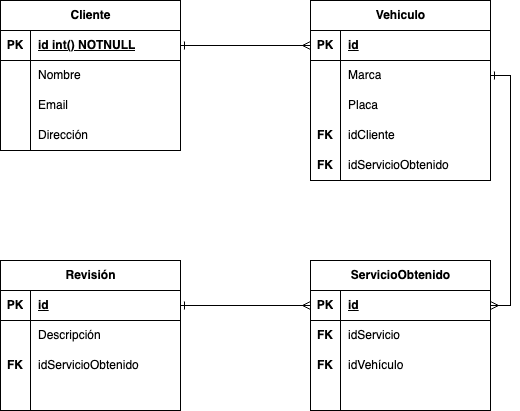

The diagram above was exported from draw.io. Its source (the exported page's mxGraphModel, read from the mxfile embedded in the PNG):
<mxGraphModel dx="1020" dy="655" grid="1" gridSize="10" guides="1" tooltips="1" connect="1" arrows="1" fold="1" page="1" pageScale="1" pageWidth="827" pageHeight="1169" math="0" shadow="0">
  <root>
    <mxCell id="0" />
    <mxCell id="1" parent="0" />
    <mxCell id="YYQmHoDvZsUxWnXx0V2p-1" value="Cliente" style="shape=table;startSize=30;container=1;collapsible=1;childLayout=tableLayout;fixedRows=1;rowLines=0;fontStyle=1;align=center;resizeLast=1;html=1;" vertex="1" parent="1">
      <mxGeometry x="130" y="80" width="180" height="150" as="geometry" />
    </mxCell>
    <mxCell id="YYQmHoDvZsUxWnXx0V2p-2" value="" style="shape=tableRow;horizontal=0;startSize=0;swimlaneHead=0;swimlaneBody=0;fillColor=none;collapsible=0;dropTarget=0;points=[[0,0.5],[1,0.5]];portConstraint=eastwest;top=0;left=0;right=0;bottom=1;" vertex="1" parent="YYQmHoDvZsUxWnXx0V2p-1">
      <mxGeometry y="30" width="180" height="30" as="geometry" />
    </mxCell>
    <mxCell id="YYQmHoDvZsUxWnXx0V2p-3" value="PK" style="shape=partialRectangle;connectable=0;fillColor=none;top=0;left=0;bottom=0;right=0;fontStyle=1;overflow=hidden;whiteSpace=wrap;html=1;" vertex="1" parent="YYQmHoDvZsUxWnXx0V2p-2">
      <mxGeometry width="30" height="30" as="geometry">
        <mxRectangle width="30" height="30" as="alternateBounds" />
      </mxGeometry>
    </mxCell>
    <mxCell id="YYQmHoDvZsUxWnXx0V2p-4" value="id int() NOTNULL" style="shape=partialRectangle;connectable=0;fillColor=none;top=0;left=0;bottom=0;right=0;align=left;spacingLeft=6;fontStyle=5;overflow=hidden;whiteSpace=wrap;html=1;" vertex="1" parent="YYQmHoDvZsUxWnXx0V2p-2">
      <mxGeometry x="30" width="150" height="30" as="geometry">
        <mxRectangle width="150" height="30" as="alternateBounds" />
      </mxGeometry>
    </mxCell>
    <mxCell id="YYQmHoDvZsUxWnXx0V2p-5" value="" style="shape=tableRow;horizontal=0;startSize=0;swimlaneHead=0;swimlaneBody=0;fillColor=none;collapsible=0;dropTarget=0;points=[[0,0.5],[1,0.5]];portConstraint=eastwest;top=0;left=0;right=0;bottom=0;" vertex="1" parent="YYQmHoDvZsUxWnXx0V2p-1">
      <mxGeometry y="60" width="180" height="30" as="geometry" />
    </mxCell>
    <mxCell id="YYQmHoDvZsUxWnXx0V2p-6" value="" style="shape=partialRectangle;connectable=0;fillColor=none;top=0;left=0;bottom=0;right=0;editable=1;overflow=hidden;whiteSpace=wrap;html=1;" vertex="1" parent="YYQmHoDvZsUxWnXx0V2p-5">
      <mxGeometry width="30" height="30" as="geometry">
        <mxRectangle width="30" height="30" as="alternateBounds" />
      </mxGeometry>
    </mxCell>
    <mxCell id="YYQmHoDvZsUxWnXx0V2p-7" value="Nombre" style="shape=partialRectangle;connectable=0;fillColor=none;top=0;left=0;bottom=0;right=0;align=left;spacingLeft=6;overflow=hidden;whiteSpace=wrap;html=1;" vertex="1" parent="YYQmHoDvZsUxWnXx0V2p-5">
      <mxGeometry x="30" width="150" height="30" as="geometry">
        <mxRectangle width="150" height="30" as="alternateBounds" />
      </mxGeometry>
    </mxCell>
    <mxCell id="YYQmHoDvZsUxWnXx0V2p-8" value="" style="shape=tableRow;horizontal=0;startSize=0;swimlaneHead=0;swimlaneBody=0;fillColor=none;collapsible=0;dropTarget=0;points=[[0,0.5],[1,0.5]];portConstraint=eastwest;top=0;left=0;right=0;bottom=0;" vertex="1" parent="YYQmHoDvZsUxWnXx0V2p-1">
      <mxGeometry y="90" width="180" height="30" as="geometry" />
    </mxCell>
    <mxCell id="YYQmHoDvZsUxWnXx0V2p-9" value="" style="shape=partialRectangle;connectable=0;fillColor=none;top=0;left=0;bottom=0;right=0;editable=1;overflow=hidden;whiteSpace=wrap;html=1;" vertex="1" parent="YYQmHoDvZsUxWnXx0V2p-8">
      <mxGeometry width="30" height="30" as="geometry">
        <mxRectangle width="30" height="30" as="alternateBounds" />
      </mxGeometry>
    </mxCell>
    <mxCell id="YYQmHoDvZsUxWnXx0V2p-10" value="Email" style="shape=partialRectangle;connectable=0;fillColor=none;top=0;left=0;bottom=0;right=0;align=left;spacingLeft=6;overflow=hidden;whiteSpace=wrap;html=1;" vertex="1" parent="YYQmHoDvZsUxWnXx0V2p-8">
      <mxGeometry x="30" width="150" height="30" as="geometry">
        <mxRectangle width="150" height="30" as="alternateBounds" />
      </mxGeometry>
    </mxCell>
    <mxCell id="YYQmHoDvZsUxWnXx0V2p-11" value="" style="shape=tableRow;horizontal=0;startSize=0;swimlaneHead=0;swimlaneBody=0;fillColor=none;collapsible=0;dropTarget=0;points=[[0,0.5],[1,0.5]];portConstraint=eastwest;top=0;left=0;right=0;bottom=0;" vertex="1" parent="YYQmHoDvZsUxWnXx0V2p-1">
      <mxGeometry y="120" width="180" height="30" as="geometry" />
    </mxCell>
    <mxCell id="YYQmHoDvZsUxWnXx0V2p-12" value="" style="shape=partialRectangle;connectable=0;fillColor=none;top=0;left=0;bottom=0;right=0;editable=1;overflow=hidden;whiteSpace=wrap;html=1;" vertex="1" parent="YYQmHoDvZsUxWnXx0V2p-11">
      <mxGeometry width="30" height="30" as="geometry">
        <mxRectangle width="30" height="30" as="alternateBounds" />
      </mxGeometry>
    </mxCell>
    <mxCell id="YYQmHoDvZsUxWnXx0V2p-13" value="Dirección" style="shape=partialRectangle;connectable=0;fillColor=none;top=0;left=0;bottom=0;right=0;align=left;spacingLeft=6;overflow=hidden;whiteSpace=wrap;html=1;" vertex="1" parent="YYQmHoDvZsUxWnXx0V2p-11">
      <mxGeometry x="30" width="150" height="30" as="geometry">
        <mxRectangle width="150" height="30" as="alternateBounds" />
      </mxGeometry>
    </mxCell>
    <mxCell id="YYQmHoDvZsUxWnXx0V2p-14" value="Vehiculo" style="shape=table;startSize=30;container=1;collapsible=1;childLayout=tableLayout;fixedRows=1;rowLines=0;fontStyle=1;align=center;resizeLast=1;html=1;" vertex="1" parent="1">
      <mxGeometry x="440" y="80" width="180" height="180" as="geometry" />
    </mxCell>
    <mxCell id="YYQmHoDvZsUxWnXx0V2p-15" value="" style="shape=tableRow;horizontal=0;startSize=0;swimlaneHead=0;swimlaneBody=0;fillColor=none;collapsible=0;dropTarget=0;points=[[0,0.5],[1,0.5]];portConstraint=eastwest;top=0;left=0;right=0;bottom=1;" vertex="1" parent="YYQmHoDvZsUxWnXx0V2p-14">
      <mxGeometry y="30" width="180" height="30" as="geometry" />
    </mxCell>
    <mxCell id="YYQmHoDvZsUxWnXx0V2p-16" value="PK" style="shape=partialRectangle;connectable=0;fillColor=none;top=0;left=0;bottom=0;right=0;fontStyle=1;overflow=hidden;whiteSpace=wrap;html=1;" vertex="1" parent="YYQmHoDvZsUxWnXx0V2p-15">
      <mxGeometry width="30" height="30" as="geometry">
        <mxRectangle width="30" height="30" as="alternateBounds" />
      </mxGeometry>
    </mxCell>
    <mxCell id="YYQmHoDvZsUxWnXx0V2p-17" value="id" style="shape=partialRectangle;connectable=0;fillColor=none;top=0;left=0;bottom=0;right=0;align=left;spacingLeft=6;fontStyle=5;overflow=hidden;whiteSpace=wrap;html=1;" vertex="1" parent="YYQmHoDvZsUxWnXx0V2p-15">
      <mxGeometry x="30" width="150" height="30" as="geometry">
        <mxRectangle width="150" height="30" as="alternateBounds" />
      </mxGeometry>
    </mxCell>
    <mxCell id="YYQmHoDvZsUxWnXx0V2p-18" value="" style="shape=tableRow;horizontal=0;startSize=0;swimlaneHead=0;swimlaneBody=0;fillColor=none;collapsible=0;dropTarget=0;points=[[0,0.5],[1,0.5]];portConstraint=eastwest;top=0;left=0;right=0;bottom=0;" vertex="1" parent="YYQmHoDvZsUxWnXx0V2p-14">
      <mxGeometry y="60" width="180" height="30" as="geometry" />
    </mxCell>
    <mxCell id="YYQmHoDvZsUxWnXx0V2p-19" value="" style="shape=partialRectangle;connectable=0;fillColor=none;top=0;left=0;bottom=0;right=0;editable=1;overflow=hidden;whiteSpace=wrap;html=1;" vertex="1" parent="YYQmHoDvZsUxWnXx0V2p-18">
      <mxGeometry width="30" height="30" as="geometry">
        <mxRectangle width="30" height="30" as="alternateBounds" />
      </mxGeometry>
    </mxCell>
    <mxCell id="YYQmHoDvZsUxWnXx0V2p-20" value="Marca" style="shape=partialRectangle;connectable=0;fillColor=none;top=0;left=0;bottom=0;right=0;align=left;spacingLeft=6;overflow=hidden;whiteSpace=wrap;html=1;" vertex="1" parent="YYQmHoDvZsUxWnXx0V2p-18">
      <mxGeometry x="30" width="150" height="30" as="geometry">
        <mxRectangle width="150" height="30" as="alternateBounds" />
      </mxGeometry>
    </mxCell>
    <mxCell id="YYQmHoDvZsUxWnXx0V2p-21" value="" style="shape=tableRow;horizontal=0;startSize=0;swimlaneHead=0;swimlaneBody=0;fillColor=none;collapsible=0;dropTarget=0;points=[[0,0.5],[1,0.5]];portConstraint=eastwest;top=0;left=0;right=0;bottom=0;" vertex="1" parent="YYQmHoDvZsUxWnXx0V2p-14">
      <mxGeometry y="90" width="180" height="30" as="geometry" />
    </mxCell>
    <mxCell id="YYQmHoDvZsUxWnXx0V2p-22" value="" style="shape=partialRectangle;connectable=0;fillColor=none;top=0;left=0;bottom=0;right=0;editable=1;overflow=hidden;whiteSpace=wrap;html=1;" vertex="1" parent="YYQmHoDvZsUxWnXx0V2p-21">
      <mxGeometry width="30" height="30" as="geometry">
        <mxRectangle width="30" height="30" as="alternateBounds" />
      </mxGeometry>
    </mxCell>
    <mxCell id="YYQmHoDvZsUxWnXx0V2p-23" value="Placa" style="shape=partialRectangle;connectable=0;fillColor=none;top=0;left=0;bottom=0;right=0;align=left;spacingLeft=6;overflow=hidden;whiteSpace=wrap;html=1;" vertex="1" parent="YYQmHoDvZsUxWnXx0V2p-21">
      <mxGeometry x="30" width="150" height="30" as="geometry">
        <mxRectangle width="150" height="30" as="alternateBounds" />
      </mxGeometry>
    </mxCell>
    <mxCell id="YYQmHoDvZsUxWnXx0V2p-24" value="" style="shape=tableRow;horizontal=0;startSize=0;swimlaneHead=0;swimlaneBody=0;fillColor=none;collapsible=0;dropTarget=0;points=[[0,0.5],[1,0.5]];portConstraint=eastwest;top=0;left=0;right=0;bottom=0;" vertex="1" parent="YYQmHoDvZsUxWnXx0V2p-14">
      <mxGeometry y="120" width="180" height="30" as="geometry" />
    </mxCell>
    <mxCell id="YYQmHoDvZsUxWnXx0V2p-25" value="&lt;b&gt;FK&lt;/b&gt;" style="shape=partialRectangle;connectable=0;fillColor=none;top=0;left=0;bottom=0;right=0;editable=1;overflow=hidden;whiteSpace=wrap;html=1;" vertex="1" parent="YYQmHoDvZsUxWnXx0V2p-24">
      <mxGeometry width="30" height="30" as="geometry">
        <mxRectangle width="30" height="30" as="alternateBounds" />
      </mxGeometry>
    </mxCell>
    <mxCell id="YYQmHoDvZsUxWnXx0V2p-26" value="idCliente" style="shape=partialRectangle;connectable=0;fillColor=none;top=0;left=0;bottom=0;right=0;align=left;spacingLeft=6;overflow=hidden;whiteSpace=wrap;html=1;" vertex="1" parent="YYQmHoDvZsUxWnXx0V2p-24">
      <mxGeometry x="30" width="150" height="30" as="geometry">
        <mxRectangle width="150" height="30" as="alternateBounds" />
      </mxGeometry>
    </mxCell>
    <mxCell id="YYQmHoDvZsUxWnXx0V2p-54" value="" style="shape=tableRow;horizontal=0;startSize=0;swimlaneHead=0;swimlaneBody=0;fillColor=none;collapsible=0;dropTarget=0;points=[[0,0.5],[1,0.5]];portConstraint=eastwest;top=0;left=0;right=0;bottom=0;" vertex="1" parent="YYQmHoDvZsUxWnXx0V2p-14">
      <mxGeometry y="150" width="180" height="30" as="geometry" />
    </mxCell>
    <mxCell id="YYQmHoDvZsUxWnXx0V2p-55" value="&lt;b&gt;FK&lt;/b&gt;" style="shape=partialRectangle;connectable=0;fillColor=none;top=0;left=0;bottom=0;right=0;editable=1;overflow=hidden;whiteSpace=wrap;html=1;" vertex="1" parent="YYQmHoDvZsUxWnXx0V2p-54">
      <mxGeometry width="30" height="30" as="geometry">
        <mxRectangle width="30" height="30" as="alternateBounds" />
      </mxGeometry>
    </mxCell>
    <mxCell id="YYQmHoDvZsUxWnXx0V2p-56" value="idServicioObtenido" style="shape=partialRectangle;connectable=0;fillColor=none;top=0;left=0;bottom=0;right=0;align=left;spacingLeft=6;overflow=hidden;whiteSpace=wrap;html=1;" vertex="1" parent="YYQmHoDvZsUxWnXx0V2p-54">
      <mxGeometry x="30" width="150" height="30" as="geometry">
        <mxRectangle width="150" height="30" as="alternateBounds" />
      </mxGeometry>
    </mxCell>
    <mxCell id="YYQmHoDvZsUxWnXx0V2p-27" value="Revisión" style="shape=table;startSize=30;container=1;collapsible=1;childLayout=tableLayout;fixedRows=1;rowLines=0;fontStyle=1;align=center;resizeLast=1;html=1;" vertex="1" parent="1">
      <mxGeometry x="130" y="340" width="180" height="150" as="geometry" />
    </mxCell>
    <mxCell id="YYQmHoDvZsUxWnXx0V2p-28" value="" style="shape=tableRow;horizontal=0;startSize=0;swimlaneHead=0;swimlaneBody=0;fillColor=none;collapsible=0;dropTarget=0;points=[[0,0.5],[1,0.5]];portConstraint=eastwest;top=0;left=0;right=0;bottom=1;" vertex="1" parent="YYQmHoDvZsUxWnXx0V2p-27">
      <mxGeometry y="30" width="180" height="30" as="geometry" />
    </mxCell>
    <mxCell id="YYQmHoDvZsUxWnXx0V2p-29" value="PK" style="shape=partialRectangle;connectable=0;fillColor=none;top=0;left=0;bottom=0;right=0;fontStyle=1;overflow=hidden;whiteSpace=wrap;html=1;" vertex="1" parent="YYQmHoDvZsUxWnXx0V2p-28">
      <mxGeometry width="30" height="30" as="geometry">
        <mxRectangle width="30" height="30" as="alternateBounds" />
      </mxGeometry>
    </mxCell>
    <mxCell id="YYQmHoDvZsUxWnXx0V2p-30" value="id" style="shape=partialRectangle;connectable=0;fillColor=none;top=0;left=0;bottom=0;right=0;align=left;spacingLeft=6;fontStyle=5;overflow=hidden;whiteSpace=wrap;html=1;" vertex="1" parent="YYQmHoDvZsUxWnXx0V2p-28">
      <mxGeometry x="30" width="150" height="30" as="geometry">
        <mxRectangle width="150" height="30" as="alternateBounds" />
      </mxGeometry>
    </mxCell>
    <mxCell id="YYQmHoDvZsUxWnXx0V2p-31" value="" style="shape=tableRow;horizontal=0;startSize=0;swimlaneHead=0;swimlaneBody=0;fillColor=none;collapsible=0;dropTarget=0;points=[[0,0.5],[1,0.5]];portConstraint=eastwest;top=0;left=0;right=0;bottom=0;" vertex="1" parent="YYQmHoDvZsUxWnXx0V2p-27">
      <mxGeometry y="60" width="180" height="30" as="geometry" />
    </mxCell>
    <mxCell id="YYQmHoDvZsUxWnXx0V2p-32" value="" style="shape=partialRectangle;connectable=0;fillColor=none;top=0;left=0;bottom=0;right=0;editable=1;overflow=hidden;whiteSpace=wrap;html=1;" vertex="1" parent="YYQmHoDvZsUxWnXx0V2p-31">
      <mxGeometry width="30" height="30" as="geometry">
        <mxRectangle width="30" height="30" as="alternateBounds" />
      </mxGeometry>
    </mxCell>
    <mxCell id="YYQmHoDvZsUxWnXx0V2p-33" value="Descripción" style="shape=partialRectangle;connectable=0;fillColor=none;top=0;left=0;bottom=0;right=0;align=left;spacingLeft=6;overflow=hidden;whiteSpace=wrap;html=1;" vertex="1" parent="YYQmHoDvZsUxWnXx0V2p-31">
      <mxGeometry x="30" width="150" height="30" as="geometry">
        <mxRectangle width="150" height="30" as="alternateBounds" />
      </mxGeometry>
    </mxCell>
    <mxCell id="YYQmHoDvZsUxWnXx0V2p-34" value="" style="shape=tableRow;horizontal=0;startSize=0;swimlaneHead=0;swimlaneBody=0;fillColor=none;collapsible=0;dropTarget=0;points=[[0,0.5],[1,0.5]];portConstraint=eastwest;top=0;left=0;right=0;bottom=0;" vertex="1" parent="YYQmHoDvZsUxWnXx0V2p-27">
      <mxGeometry y="90" width="180" height="30" as="geometry" />
    </mxCell>
    <mxCell id="YYQmHoDvZsUxWnXx0V2p-35" value="&lt;b&gt;FK&lt;/b&gt;" style="shape=partialRectangle;connectable=0;fillColor=none;top=0;left=0;bottom=0;right=0;editable=1;overflow=hidden;whiteSpace=wrap;html=1;" vertex="1" parent="YYQmHoDvZsUxWnXx0V2p-34">
      <mxGeometry width="30" height="30" as="geometry">
        <mxRectangle width="30" height="30" as="alternateBounds" />
      </mxGeometry>
    </mxCell>
    <mxCell id="YYQmHoDvZsUxWnXx0V2p-36" value="idServicioObtenido" style="shape=partialRectangle;connectable=0;fillColor=none;top=0;left=0;bottom=0;right=0;align=left;spacingLeft=6;overflow=hidden;whiteSpace=wrap;html=1;" vertex="1" parent="YYQmHoDvZsUxWnXx0V2p-34">
      <mxGeometry x="30" width="150" height="30" as="geometry">
        <mxRectangle width="150" height="30" as="alternateBounds" />
      </mxGeometry>
    </mxCell>
    <mxCell id="YYQmHoDvZsUxWnXx0V2p-37" value="" style="shape=tableRow;horizontal=0;startSize=0;swimlaneHead=0;swimlaneBody=0;fillColor=none;collapsible=0;dropTarget=0;points=[[0,0.5],[1,0.5]];portConstraint=eastwest;top=0;left=0;right=0;bottom=0;" vertex="1" parent="YYQmHoDvZsUxWnXx0V2p-27">
      <mxGeometry y="120" width="180" height="30" as="geometry" />
    </mxCell>
    <mxCell id="YYQmHoDvZsUxWnXx0V2p-38" value="" style="shape=partialRectangle;connectable=0;fillColor=none;top=0;left=0;bottom=0;right=0;editable=1;overflow=hidden;whiteSpace=wrap;html=1;" vertex="1" parent="YYQmHoDvZsUxWnXx0V2p-37">
      <mxGeometry width="30" height="30" as="geometry">
        <mxRectangle width="30" height="30" as="alternateBounds" />
      </mxGeometry>
    </mxCell>
    <mxCell id="YYQmHoDvZsUxWnXx0V2p-39" value="" style="shape=partialRectangle;connectable=0;fillColor=none;top=0;left=0;bottom=0;right=0;align=left;spacingLeft=6;overflow=hidden;whiteSpace=wrap;html=1;" vertex="1" parent="YYQmHoDvZsUxWnXx0V2p-37">
      <mxGeometry x="30" width="150" height="30" as="geometry">
        <mxRectangle width="150" height="30" as="alternateBounds" />
      </mxGeometry>
    </mxCell>
    <mxCell id="YYQmHoDvZsUxWnXx0V2p-40" style="edgeStyle=orthogonalEdgeStyle;rounded=0;orthogonalLoop=1;jettySize=auto;html=1;entryX=0;entryY=0.5;entryDx=0;entryDy=0;endArrow=ERmany;endFill=0;startArrow=ERone;startFill=0;" edge="1" parent="1" source="YYQmHoDvZsUxWnXx0V2p-2" target="YYQmHoDvZsUxWnXx0V2p-15">
      <mxGeometry relative="1" as="geometry">
        <Array as="points">
          <mxPoint x="400" y="125" />
          <mxPoint x="400" y="125" />
        </Array>
      </mxGeometry>
    </mxCell>
    <mxCell id="YYQmHoDvZsUxWnXx0V2p-41" value="ServicioObtenido" style="shape=table;startSize=30;container=1;collapsible=1;childLayout=tableLayout;fixedRows=1;rowLines=0;fontStyle=1;align=center;resizeLast=1;html=1;" vertex="1" parent="1">
      <mxGeometry x="440" y="340" width="180" height="150" as="geometry" />
    </mxCell>
    <mxCell id="YYQmHoDvZsUxWnXx0V2p-42" value="" style="shape=tableRow;horizontal=0;startSize=0;swimlaneHead=0;swimlaneBody=0;fillColor=none;collapsible=0;dropTarget=0;points=[[0,0.5],[1,0.5]];portConstraint=eastwest;top=0;left=0;right=0;bottom=1;" vertex="1" parent="YYQmHoDvZsUxWnXx0V2p-41">
      <mxGeometry y="30" width="180" height="30" as="geometry" />
    </mxCell>
    <mxCell id="YYQmHoDvZsUxWnXx0V2p-43" value="PK" style="shape=partialRectangle;connectable=0;fillColor=none;top=0;left=0;bottom=0;right=0;fontStyle=1;overflow=hidden;whiteSpace=wrap;html=1;" vertex="1" parent="YYQmHoDvZsUxWnXx0V2p-42">
      <mxGeometry width="30" height="30" as="geometry">
        <mxRectangle width="30" height="30" as="alternateBounds" />
      </mxGeometry>
    </mxCell>
    <mxCell id="YYQmHoDvZsUxWnXx0V2p-44" value="id" style="shape=partialRectangle;connectable=0;fillColor=none;top=0;left=0;bottom=0;right=0;align=left;spacingLeft=6;fontStyle=5;overflow=hidden;whiteSpace=wrap;html=1;" vertex="1" parent="YYQmHoDvZsUxWnXx0V2p-42">
      <mxGeometry x="30" width="150" height="30" as="geometry">
        <mxRectangle width="150" height="30" as="alternateBounds" />
      </mxGeometry>
    </mxCell>
    <mxCell id="YYQmHoDvZsUxWnXx0V2p-45" value="" style="shape=tableRow;horizontal=0;startSize=0;swimlaneHead=0;swimlaneBody=0;fillColor=none;collapsible=0;dropTarget=0;points=[[0,0.5],[1,0.5]];portConstraint=eastwest;top=0;left=0;right=0;bottom=0;" vertex="1" parent="YYQmHoDvZsUxWnXx0V2p-41">
      <mxGeometry y="60" width="180" height="30" as="geometry" />
    </mxCell>
    <mxCell id="YYQmHoDvZsUxWnXx0V2p-46" value="&lt;b&gt;FK&lt;/b&gt;" style="shape=partialRectangle;connectable=0;fillColor=none;top=0;left=0;bottom=0;right=0;editable=1;overflow=hidden;whiteSpace=wrap;html=1;" vertex="1" parent="YYQmHoDvZsUxWnXx0V2p-45">
      <mxGeometry width="30" height="30" as="geometry">
        <mxRectangle width="30" height="30" as="alternateBounds" />
      </mxGeometry>
    </mxCell>
    <mxCell id="YYQmHoDvZsUxWnXx0V2p-47" value="idServicio" style="shape=partialRectangle;connectable=0;fillColor=none;top=0;left=0;bottom=0;right=0;align=left;spacingLeft=6;overflow=hidden;whiteSpace=wrap;html=1;" vertex="1" parent="YYQmHoDvZsUxWnXx0V2p-45">
      <mxGeometry x="30" width="150" height="30" as="geometry">
        <mxRectangle width="150" height="30" as="alternateBounds" />
      </mxGeometry>
    </mxCell>
    <mxCell id="YYQmHoDvZsUxWnXx0V2p-48" value="" style="shape=tableRow;horizontal=0;startSize=0;swimlaneHead=0;swimlaneBody=0;fillColor=none;collapsible=0;dropTarget=0;points=[[0,0.5],[1,0.5]];portConstraint=eastwest;top=0;left=0;right=0;bottom=0;" vertex="1" parent="YYQmHoDvZsUxWnXx0V2p-41">
      <mxGeometry y="90" width="180" height="30" as="geometry" />
    </mxCell>
    <mxCell id="YYQmHoDvZsUxWnXx0V2p-49" value="&lt;b&gt;FK&lt;/b&gt;" style="shape=partialRectangle;connectable=0;fillColor=none;top=0;left=0;bottom=0;right=0;editable=1;overflow=hidden;whiteSpace=wrap;html=1;" vertex="1" parent="YYQmHoDvZsUxWnXx0V2p-48">
      <mxGeometry width="30" height="30" as="geometry">
        <mxRectangle width="30" height="30" as="alternateBounds" />
      </mxGeometry>
    </mxCell>
    <mxCell id="YYQmHoDvZsUxWnXx0V2p-50" value="idVehículo" style="shape=partialRectangle;connectable=0;fillColor=none;top=0;left=0;bottom=0;right=0;align=left;spacingLeft=6;overflow=hidden;whiteSpace=wrap;html=1;" vertex="1" parent="YYQmHoDvZsUxWnXx0V2p-48">
      <mxGeometry x="30" width="150" height="30" as="geometry">
        <mxRectangle width="150" height="30" as="alternateBounds" />
      </mxGeometry>
    </mxCell>
    <mxCell id="YYQmHoDvZsUxWnXx0V2p-51" value="" style="shape=tableRow;horizontal=0;startSize=0;swimlaneHead=0;swimlaneBody=0;fillColor=none;collapsible=0;dropTarget=0;points=[[0,0.5],[1,0.5]];portConstraint=eastwest;top=0;left=0;right=0;bottom=0;" vertex="1" parent="YYQmHoDvZsUxWnXx0V2p-41">
      <mxGeometry y="120" width="180" height="30" as="geometry" />
    </mxCell>
    <mxCell id="YYQmHoDvZsUxWnXx0V2p-52" value="" style="shape=partialRectangle;connectable=0;fillColor=none;top=0;left=0;bottom=0;right=0;editable=1;overflow=hidden;whiteSpace=wrap;html=1;" vertex="1" parent="YYQmHoDvZsUxWnXx0V2p-51">
      <mxGeometry width="30" height="30" as="geometry">
        <mxRectangle width="30" height="30" as="alternateBounds" />
      </mxGeometry>
    </mxCell>
    <mxCell id="YYQmHoDvZsUxWnXx0V2p-53" value="" style="shape=partialRectangle;connectable=0;fillColor=none;top=0;left=0;bottom=0;right=0;align=left;spacingLeft=6;overflow=hidden;whiteSpace=wrap;html=1;" vertex="1" parent="YYQmHoDvZsUxWnXx0V2p-51">
      <mxGeometry x="30" width="150" height="30" as="geometry">
        <mxRectangle width="150" height="30" as="alternateBounds" />
      </mxGeometry>
    </mxCell>
    <mxCell id="YYQmHoDvZsUxWnXx0V2p-57" style="edgeStyle=orthogonalEdgeStyle;rounded=0;orthogonalLoop=1;jettySize=auto;html=1;entryX=1;entryY=0.5;entryDx=0;entryDy=0;endArrow=ERmany;endFill=0;startArrow=ERone;startFill=0;" edge="1" parent="1" source="YYQmHoDvZsUxWnXx0V2p-18" target="YYQmHoDvZsUxWnXx0V2p-42">
      <mxGeometry relative="1" as="geometry">
        <Array as="points">
          <mxPoint x="640" y="155" />
          <mxPoint x="640" y="385" />
        </Array>
      </mxGeometry>
    </mxCell>
    <mxCell id="YYQmHoDvZsUxWnXx0V2p-58" style="edgeStyle=orthogonalEdgeStyle;rounded=0;orthogonalLoop=1;jettySize=auto;html=1;entryX=0;entryY=0.5;entryDx=0;entryDy=0;endArrow=ERmany;endFill=0;startArrow=ERone;startFill=0;" edge="1" parent="1" source="YYQmHoDvZsUxWnXx0V2p-28" target="YYQmHoDvZsUxWnXx0V2p-42">
      <mxGeometry relative="1" as="geometry" />
    </mxCell>
  </root>
</mxGraphModel>